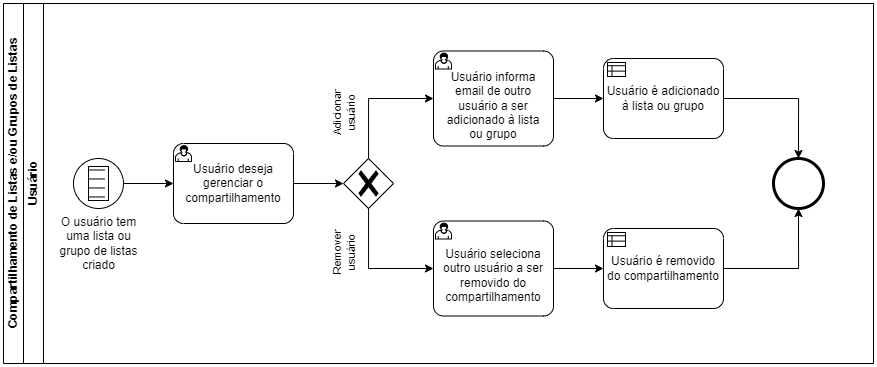

The diagram above was exported from draw.io. Its source (the exported page's mxGraphModel, read from the mxfile embedded in the PNG):
<mxGraphModel dx="514" dy="727" grid="1" gridSize="10" guides="1" tooltips="1" connect="1" arrows="1" fold="1" page="1" pageScale="1" pageWidth="850" pageHeight="1100" background="none" math="0" shadow="0">
  <root>
    <mxCell id="0" />
    <mxCell id="1" parent="0" />
    <mxCell id="2" value="Compartilhamento de Listas e/ou Grupos de Listas" style="swimlane;html=1;childLayout=stackLayout;resizeParent=1;resizeParentMax=0;horizontal=0;startSize=20;horizontalStack=0;whiteSpace=wrap;" vertex="1" parent="1">
      <mxGeometry x="920" y="1880" width="870" height="360" as="geometry">
        <mxRectangle x="1060" y="370" width="40" height="60" as="alternateBounds" />
      </mxGeometry>
    </mxCell>
    <mxCell id="3" value="Usuário" style="swimlane;html=1;startSize=20;horizontal=0;fillColor=#FFFFFF;fillStyle=auto;" vertex="1" parent="2">
      <mxGeometry x="20" width="850" height="360" as="geometry">
        <mxRectangle x="20" width="460" height="30" as="alternateBounds" />
      </mxGeometry>
    </mxCell>
    <mxCell id="4" value="&lt;br&gt;Usuário informa&lt;br&gt;email de outro usuário a ser adicionado à lista&lt;br&gt;ou grupo" style="points=[[0.25,0,0],[0.5,0,0],[0.75,0,0],[1,0.25,0],[1,0.5,0],[1,0.75,0],[0.75,1,0],[0.5,1,0],[0.25,1,0],[0,0.75,0],[0,0.5,0],[0,0.25,0]];shape=mxgraph.bpmn.task;whiteSpace=wrap;rectStyle=rounded;size=10;html=1;container=1;expand=0;collapsible=0;taskMarker=user;" vertex="1" parent="3">
      <mxGeometry x="410" y="47.5" width="120" height="95" as="geometry" />
    </mxCell>
    <mxCell id="5" value="&lt;br&gt;Usuário seleciona outro usuário a ser removido do compartilhamento" style="points=[[0.25,0,0],[0.5,0,0],[0.75,0,0],[1,0.25,0],[1,0.5,0],[1,0.75,0],[0.75,1,0],[0.5,1,0],[0.25,1,0],[0,0.75,0],[0,0.5,0],[0,0.25,0]];shape=mxgraph.bpmn.task;whiteSpace=wrap;rectStyle=rounded;size=10;html=1;container=1;expand=0;collapsible=0;taskMarker=user;" vertex="1" parent="3">
      <mxGeometry x="410" y="217.5" width="120" height="95" as="geometry" />
    </mxCell>
    <mxCell id="6" value="O usuário tem&lt;br&gt;uma lista ou&lt;br&gt;grupo de listas&lt;br&gt;criado" style="points=[[0.145,0.145,0],[0.5,0,0],[0.855,0.145,0],[1,0.5,0],[0.855,0.855,0],[0.5,1,0],[0.145,0.855,0],[0,0.5,0]];shape=mxgraph.bpmn.event;html=1;verticalLabelPosition=bottom;labelBackgroundColor=#ffffff;verticalAlign=top;align=center;perimeter=ellipsePerimeter;outlineConnect=0;aspect=fixed;outline=standard;symbol=conditional;" vertex="1" parent="3">
      <mxGeometry x="50" y="155" width="50" height="50" as="geometry" />
    </mxCell>
    <mxCell id="7" value="" style="points=[[0.145,0.145,0],[0.5,0,0],[0.855,0.145,0],[1,0.5,0],[0.855,0.855,0],[0.5,1,0],[0.145,0.855,0],[0,0.5,0]];shape=mxgraph.bpmn.event;html=1;verticalLabelPosition=bottom;labelBackgroundColor=#ffffff;verticalAlign=top;align=center;perimeter=ellipsePerimeter;outlineConnect=0;aspect=fixed;outline=end;symbol=terminate2;" vertex="1" parent="3">
      <mxGeometry x="750" y="155" width="50" height="50" as="geometry" />
    </mxCell>
    <mxCell id="8" value="Usuário deseja gerenciar o compartilhamento" style="points=[[0.25,0,0],[0.5,0,0],[0.75,0,0],[1,0.25,0],[1,0.5,0],[1,0.75,0],[0.75,1,0],[0.5,1,0],[0.25,1,0],[0,0.75,0],[0,0.5,0],[0,0.25,0]];shape=mxgraph.bpmn.task;whiteSpace=wrap;rectStyle=rounded;size=10;html=1;container=1;expand=0;collapsible=0;taskMarker=user;" vertex="1" parent="3">
      <mxGeometry x="150" y="140" width="120" height="80" as="geometry" />
    </mxCell>
    <mxCell id="9" value="" style="points=[[0.25,0.25,0],[0.5,0,0],[0.75,0.25,0],[1,0.5,0],[0.75,0.75,0],[0.5,1,0],[0.25,0.75,0],[0,0.5,0]];shape=mxgraph.bpmn.gateway2;html=1;verticalLabelPosition=bottom;labelBackgroundColor=#ffffff;verticalAlign=top;align=center;perimeter=rhombusPerimeter;outlineConnect=0;outline=none;symbol=none;gwType=exclusive;" vertex="1" parent="3">
      <mxGeometry x="320" y="155" width="50" height="50" as="geometry" />
    </mxCell>
    <mxCell id="10" value="Usuário é adicionado à lista ou grupo" style="points=[[0.25,0,0],[0.5,0,0],[0.75,0,0],[1,0.25,0],[1,0.5,0],[1,0.75,0],[0.75,1,0],[0.5,1,0],[0.25,1,0],[0,0.75,0],[0,0.5,0],[0,0.25,0]];shape=mxgraph.bpmn.task;whiteSpace=wrap;rectStyle=rounded;size=10;html=1;container=1;expand=0;collapsible=0;taskMarker=businessRule;" vertex="1" parent="3">
      <mxGeometry x="580" y="55" width="120" height="80" as="geometry" />
    </mxCell>
    <mxCell id="11" value="Usuário é removido do compartilhamento" style="points=[[0.25,0,0],[0.5,0,0],[0.75,0,0],[1,0.25,0],[1,0.5,0],[1,0.75,0],[0.75,1,0],[0.5,1,0],[0.25,1,0],[0,0.75,0],[0,0.5,0],[0,0.25,0]];shape=mxgraph.bpmn.task;whiteSpace=wrap;rectStyle=rounded;size=10;html=1;container=1;expand=0;collapsible=0;taskMarker=businessRule;" vertex="1" parent="3">
      <mxGeometry x="580" y="225" width="120" height="80" as="geometry" />
    </mxCell>
    <mxCell id="12" style="edgeStyle=orthogonalEdgeStyle;rounded=0;orthogonalLoop=1;jettySize=auto;html=1;entryX=0;entryY=0.5;entryDx=0;entryDy=0;entryPerimeter=0;" edge="1" parent="3" source="6" target="8">
      <mxGeometry relative="1" as="geometry" />
    </mxCell>
    <mxCell id="13" style="edgeStyle=orthogonalEdgeStyle;rounded=0;orthogonalLoop=1;jettySize=auto;html=1;entryX=0;entryY=0.5;entryDx=0;entryDy=0;entryPerimeter=0;" edge="1" parent="3" source="8" target="9">
      <mxGeometry relative="1" as="geometry" />
    </mxCell>
    <mxCell id="14" style="edgeStyle=orthogonalEdgeStyle;rounded=0;orthogonalLoop=1;jettySize=auto;html=1;entryX=0;entryY=0.5;entryDx=0;entryDy=0;entryPerimeter=0;" edge="1" parent="3" source="9" target="4">
      <mxGeometry relative="1" as="geometry">
        <Array as="points">
          <mxPoint x="345" y="95" />
        </Array>
      </mxGeometry>
    </mxCell>
    <mxCell id="15" value="Adicionar&lt;br&gt;usuário" style="edgeLabel;html=1;align=center;verticalAlign=middle;resizable=0;points=[];rotation=270;" vertex="1" connectable="0" parent="14">
      <mxGeometry x="-0.0076" y="1" relative="1" as="geometry">
        <mxPoint x="-27" y="16" as="offset" />
      </mxGeometry>
    </mxCell>
    <mxCell id="16" style="edgeStyle=orthogonalEdgeStyle;rounded=0;orthogonalLoop=1;jettySize=auto;html=1;entryX=0;entryY=0.5;entryDx=0;entryDy=0;entryPerimeter=0;" edge="1" parent="3" source="9" target="5">
      <mxGeometry relative="1" as="geometry">
        <Array as="points">
          <mxPoint x="345" y="265" />
        </Array>
      </mxGeometry>
    </mxCell>
    <mxCell id="17" value="Remover&lt;br&gt;usuário" style="edgeLabel;html=1;align=center;verticalAlign=middle;resizable=0;points=[];rotation=270;" vertex="1" connectable="0" parent="16">
      <mxGeometry x="-0.0228" y="1" relative="1" as="geometry">
        <mxPoint x="-26" y="-14" as="offset" />
      </mxGeometry>
    </mxCell>
    <mxCell id="18" style="edgeStyle=orthogonalEdgeStyle;rounded=0;orthogonalLoop=1;jettySize=auto;html=1;entryX=0;entryY=0.5;entryDx=0;entryDy=0;entryPerimeter=0;" edge="1" parent="3" source="4" target="10">
      <mxGeometry relative="1" as="geometry" />
    </mxCell>
    <mxCell id="19" style="edgeStyle=orthogonalEdgeStyle;rounded=0;orthogonalLoop=1;jettySize=auto;html=1;entryX=0.5;entryY=0;entryDx=0;entryDy=0;entryPerimeter=0;" edge="1" parent="3" source="10" target="7">
      <mxGeometry relative="1" as="geometry" />
    </mxCell>
    <mxCell id="20" style="edgeStyle=orthogonalEdgeStyle;rounded=0;orthogonalLoop=1;jettySize=auto;html=1;entryX=0.5;entryY=1;entryDx=0;entryDy=0;entryPerimeter=0;" edge="1" parent="3" source="11" target="7">
      <mxGeometry relative="1" as="geometry" />
    </mxCell>
    <mxCell id="21" style="edgeStyle=orthogonalEdgeStyle;rounded=0;orthogonalLoop=1;jettySize=auto;html=1;entryX=0;entryY=0.5;entryDx=0;entryDy=0;entryPerimeter=0;" edge="1" parent="3" source="5" target="11">
      <mxGeometry relative="1" as="geometry" />
    </mxCell>
  </root>
</mxGraphModel>